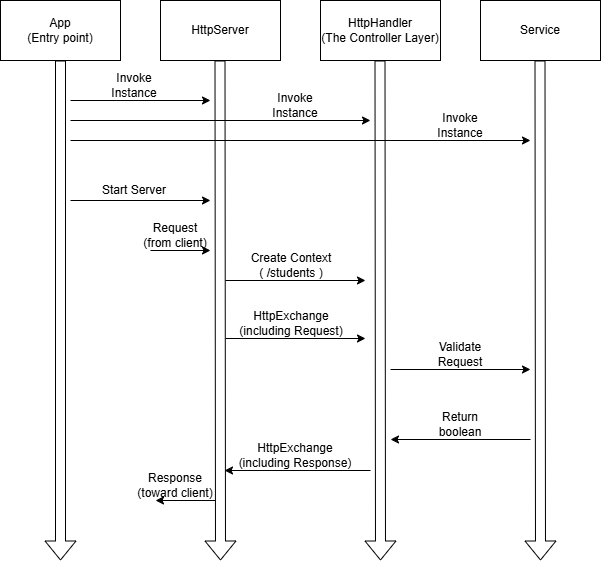

The diagram above was exported from draw.io. Its source (the exported page's mxGraphModel, read from the mxfile embedded in the PNG):
<mxGraphModel dx="1000" dy="1732" grid="1" gridSize="10" guides="1" tooltips="1" connect="1" arrows="1" fold="1" page="1" pageScale="1" pageWidth="827" pageHeight="1169" background="#FFFFFF" math="0" shadow="0">
  <root>
    <mxCell id="0" />
    <mxCell id="1" parent="0" />
    <mxCell id="14" value="App&lt;br&gt;(Entry point)" style="rounded=0;whiteSpace=wrap;html=1;" parent="1" vertex="1">
      <mxGeometry x="120" y="-1120" width="120" height="60" as="geometry" />
    </mxCell>
    <mxCell id="15" value="HttpServer" style="rounded=0;whiteSpace=wrap;html=1;" parent="1" vertex="1">
      <mxGeometry x="280" y="-1120" width="120" height="60" as="geometry" />
    </mxCell>
    <mxCell id="16" value="Service" style="rounded=0;whiteSpace=wrap;html=1;" parent="1" vertex="1">
      <mxGeometry x="600" y="-1120" width="120" height="60" as="geometry" />
    </mxCell>
    <mxCell id="17" value="" style="shape=flexArrow;endArrow=classic;html=1;exitX=0.5;exitY=1;exitDx=0;exitDy=0;" parent="1" source="14" edge="1">
      <mxGeometry width="50" height="50" relative="1" as="geometry">
        <mxPoint x="180" y="-1010" as="sourcePoint" />
        <mxPoint x="180" y="-560" as="targetPoint" />
      </mxGeometry>
    </mxCell>
    <mxCell id="18" value="" style="shape=flexArrow;endArrow=classic;html=1;exitX=0.5;exitY=1;exitDx=0;exitDy=0;" parent="1" edge="1">
      <mxGeometry width="50" height="50" relative="1" as="geometry">
        <mxPoint x="499.5" y="-1060" as="sourcePoint" />
        <mxPoint x="500" y="-560" as="targetPoint" />
      </mxGeometry>
    </mxCell>
    <mxCell id="19" value="" style="shape=flexArrow;endArrow=classic;html=1;exitX=0.5;exitY=1;exitDx=0;exitDy=0;" parent="1" edge="1">
      <mxGeometry width="50" height="50" relative="1" as="geometry">
        <mxPoint x="339.5" y="-1060" as="sourcePoint" />
        <mxPoint x="340" y="-560" as="targetPoint" />
      </mxGeometry>
    </mxCell>
    <mxCell id="20" value="HttpHandler&lt;br&gt;(The Controller Layer)" style="rounded=0;whiteSpace=wrap;html=1;" parent="1" vertex="1">
      <mxGeometry x="440" y="-1120" width="120" height="60" as="geometry" />
    </mxCell>
    <mxCell id="21" value="" style="shape=flexArrow;endArrow=classic;html=1;exitX=0.5;exitY=1;exitDx=0;exitDy=0;" parent="1" edge="1">
      <mxGeometry width="50" height="50" relative="1" as="geometry">
        <mxPoint x="659.5" y="-1060" as="sourcePoint" />
        <mxPoint x="660" y="-560" as="targetPoint" />
      </mxGeometry>
    </mxCell>
    <mxCell id="22" value="" style="endArrow=classic;html=1;" parent="1" edge="1">
      <mxGeometry width="50" height="50" relative="1" as="geometry">
        <mxPoint x="190" y="-1020" as="sourcePoint" />
        <mxPoint x="330" y="-1020" as="targetPoint" />
      </mxGeometry>
    </mxCell>
    <mxCell id="23" value="" style="endArrow=classic;html=1;" parent="1" edge="1">
      <mxGeometry width="50" height="50" relative="1" as="geometry">
        <mxPoint x="345" y="-840" as="sourcePoint" />
        <mxPoint x="485" y="-840" as="targetPoint" />
      </mxGeometry>
    </mxCell>
    <mxCell id="24" value="Start Server" style="text;html=1;strokeColor=none;fillColor=none;align=center;verticalAlign=middle;whiteSpace=wrap;rounded=0;" parent="1" vertex="1">
      <mxGeometry x="214" y="-950" width="80" height="40" as="geometry" />
    </mxCell>
    <mxCell id="26" value="Create Context&lt;br&gt;( /students )" style="text;html=1;strokeColor=none;fillColor=none;align=center;verticalAlign=middle;whiteSpace=wrap;rounded=0;" parent="1" vertex="1">
      <mxGeometry x="356" y="-870" width="110" height="30" as="geometry" />
    </mxCell>
    <mxCell id="27" value="" style="endArrow=classic;html=1;rounded=0;" parent="1" edge="1">
      <mxGeometry width="50" height="50" relative="1" as="geometry">
        <mxPoint x="510" y="-751" as="sourcePoint" />
        <mxPoint x="650" y="-751" as="targetPoint" />
      </mxGeometry>
    </mxCell>
    <mxCell id="28" value="" style="endArrow=classic;html=1;rounded=0;" parent="1" edge="1">
      <mxGeometry width="50" height="50" relative="1" as="geometry">
        <mxPoint x="190" y="-920" as="sourcePoint" />
        <mxPoint x="330" y="-920" as="targetPoint" />
      </mxGeometry>
    </mxCell>
    <mxCell id="29" value="" style="endArrow=classic;html=1;rounded=0;" parent="1" edge="1">
      <mxGeometry width="50" height="50" relative="1" as="geometry">
        <mxPoint x="190" y="-980" as="sourcePoint" />
        <mxPoint x="650" y="-980" as="targetPoint" />
      </mxGeometry>
    </mxCell>
    <mxCell id="30" value="Invoke&lt;br&gt;Instance" style="text;html=1;strokeColor=none;fillColor=none;align=center;verticalAlign=middle;whiteSpace=wrap;rounded=0;" parent="1" vertex="1">
      <mxGeometry x="224" y="-1050" width="60" height="30" as="geometry" />
    </mxCell>
    <mxCell id="31" value="Invoke&lt;br style=&quot;border-color: rgb(218, 220, 224);&quot;&gt;Instance" style="text;html=1;strokeColor=none;fillColor=none;align=center;verticalAlign=middle;whiteSpace=wrap;rounded=0;" parent="1" vertex="1">
      <mxGeometry x="550" y="-1010" width="60" height="30" as="geometry" />
    </mxCell>
    <mxCell id="33" value="Validate Request" style="text;html=1;strokeColor=none;fillColor=none;align=center;verticalAlign=middle;whiteSpace=wrap;rounded=0;" parent="1" vertex="1">
      <mxGeometry x="550" y="-781" width="60" height="30" as="geometry" />
    </mxCell>
    <mxCell id="36" value="" style="endArrow=classic;html=1;rounded=0;" parent="1" edge="1">
      <mxGeometry width="50" height="50" relative="1" as="geometry">
        <mxPoint x="650" y="-681" as="sourcePoint" />
        <mxPoint x="510" y="-681" as="targetPoint" />
      </mxGeometry>
    </mxCell>
    <mxCell id="37" value="Return&lt;br&gt;boolean" style="text;html=1;strokeColor=none;fillColor=none;align=center;verticalAlign=middle;whiteSpace=wrap;rounded=0;" parent="1" vertex="1">
      <mxGeometry x="550" y="-711" width="60" height="30" as="geometry" />
    </mxCell>
    <mxCell id="38" value="" style="endArrow=classic;html=1;rounded=0;" parent="1" edge="1">
      <mxGeometry width="50" height="50" relative="1" as="geometry">
        <mxPoint x="490" y="-650" as="sourcePoint" />
        <mxPoint x="344" y="-650" as="targetPoint" />
      </mxGeometry>
    </mxCell>
    <mxCell id="39" value="HttpExchange&lt;br&gt;(including Response)" style="text;html=1;strokeColor=none;fillColor=none;align=center;verticalAlign=middle;whiteSpace=wrap;rounded=0;" parent="1" vertex="1">
      <mxGeometry x="345" y="-680" width="140" height="30" as="geometry" />
    </mxCell>
    <mxCell id="40" value="" style="endArrow=classic;html=1;rounded=0;" parent="1" edge="1">
      <mxGeometry width="50" height="50" relative="1" as="geometry">
        <mxPoint x="270" y="-870" as="sourcePoint" />
        <mxPoint x="330" y="-870" as="targetPoint" />
      </mxGeometry>
    </mxCell>
    <mxCell id="41" value="Request&lt;br&gt;(from client)&lt;br&gt;" style="text;html=1;strokeColor=none;fillColor=none;align=center;verticalAlign=middle;whiteSpace=wrap;rounded=0;" parent="1" vertex="1">
      <mxGeometry x="260" y="-900" width="70" height="30" as="geometry" />
    </mxCell>
    <mxCell id="42" value="" style="endArrow=classic;html=1;rounded=0;" parent="1" edge="1">
      <mxGeometry width="50" height="50" relative="1" as="geometry">
        <mxPoint x="345" y="-782" as="sourcePoint" />
        <mxPoint x="485" y="-782" as="targetPoint" />
      </mxGeometry>
    </mxCell>
    <mxCell id="43" value="HttpExchange&lt;br&gt;(including Request)" style="text;html=1;strokeColor=none;fillColor=none;align=center;verticalAlign=middle;whiteSpace=wrap;rounded=0;" parent="1" vertex="1">
      <mxGeometry x="356" y="-812" width="110" height="30" as="geometry" />
    </mxCell>
    <mxCell id="47" value="" style="endArrow=classic;html=1;rounded=0;" parent="1" edge="1">
      <mxGeometry width="50" height="50" relative="1" as="geometry">
        <mxPoint x="335" y="-620" as="sourcePoint" />
        <mxPoint x="275" y="-620" as="targetPoint" />
      </mxGeometry>
    </mxCell>
    <mxCell id="48" value="Response&lt;br&gt;(toward client)" style="text;html=1;strokeColor=none;fillColor=none;align=center;verticalAlign=middle;whiteSpace=wrap;rounded=0;" parent="1" vertex="1">
      <mxGeometry x="255" y="-650" width="80" height="30" as="geometry" />
    </mxCell>
    <mxCell id="49" value="Invoke&lt;br style=&quot;border-color: rgb(218, 220, 224);&quot;&gt;Instance" style="text;html=1;strokeColor=none;fillColor=none;align=center;verticalAlign=middle;whiteSpace=wrap;rounded=0;" vertex="1" parent="1">
      <mxGeometry x="385" y="-1030" width="60" height="30" as="geometry" />
    </mxCell>
    <mxCell id="50" value="" style="endArrow=classic;html=1;" edge="1" parent="1">
      <mxGeometry width="50" height="50" relative="1" as="geometry">
        <mxPoint x="190" y="-1000" as="sourcePoint" />
        <mxPoint x="490" y="-1000" as="targetPoint" />
      </mxGeometry>
    </mxCell>
  </root>
</mxGraphModel>